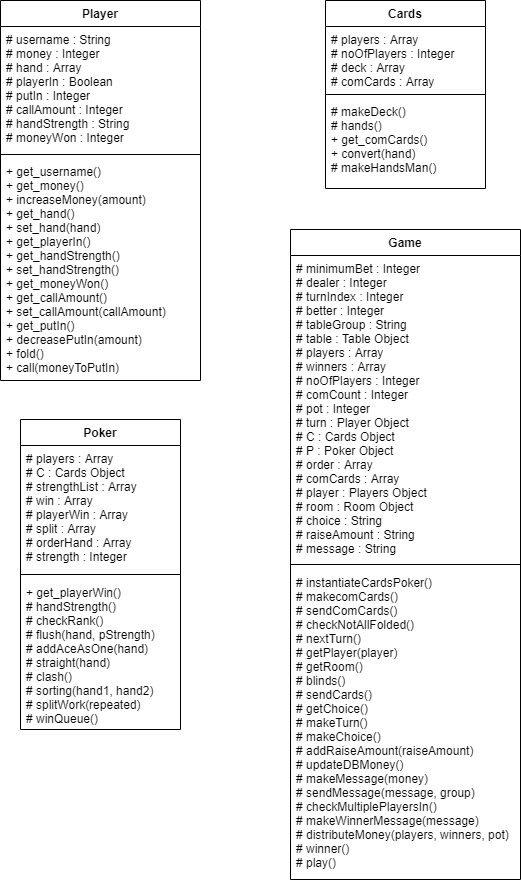

The diagram above was exported from draw.io. Its source (the exported page's mxGraphModel, read from the mxfile embedded in the PNG):
<mxGraphModel dx="824" dy="876" grid="1" gridSize="10" guides="1" tooltips="1" connect="1" arrows="1" fold="1" page="1" pageScale="1" pageWidth="827" pageHeight="1169" math="0" shadow="0">
  <root>
    <mxCell id="0" />
    <mxCell id="1" parent="0" />
    <mxCell id="zVtY1OeC1-uV8lPTpXVV-6" value="Player" style="swimlane;fontStyle=1;align=center;verticalAlign=top;childLayout=stackLayout;horizontal=1;startSize=26;horizontalStack=0;resizeParent=1;resizeParentMax=0;resizeLast=0;collapsible=1;marginBottom=0;" parent="1" vertex="1">
      <mxGeometry x="40" y="41" width="200" height="380" as="geometry" />
    </mxCell>
    <mxCell id="zVtY1OeC1-uV8lPTpXVV-7" value="# username : String&#10;# money : Integer&#10;# hand : Array&#10;# playerIn : Boolean&#10;# putIn : Integer&#10;# callAmount : Integer&#10;# handStrength : String&#10;# moneyWon : Integer" style="text;strokeColor=none;fillColor=none;align=left;verticalAlign=top;spacingLeft=4;spacingRight=4;overflow=hidden;rotatable=0;points=[[0,0.5],[1,0.5]];portConstraint=eastwest;" parent="zVtY1OeC1-uV8lPTpXVV-6" vertex="1">
      <mxGeometry y="26" width="200" height="124" as="geometry" />
    </mxCell>
    <mxCell id="zVtY1OeC1-uV8lPTpXVV-8" value="" style="line;strokeWidth=1;fillColor=none;align=left;verticalAlign=middle;spacingTop=-1;spacingLeft=3;spacingRight=3;rotatable=0;labelPosition=right;points=[];portConstraint=eastwest;" parent="zVtY1OeC1-uV8lPTpXVV-6" vertex="1">
      <mxGeometry y="150" width="200" height="8" as="geometry" />
    </mxCell>
    <mxCell id="zVtY1OeC1-uV8lPTpXVV-9" value="+ get_username()&#10;+ get_money()&#10;+ increaseMoney(amount)&#10;+ get_hand()&#10;+ set_hand(hand)&#10;+ get_playerIn()&#10;+ get_handStrength()&#10;+ set_handStrength()&#10;+ get_moneyWon()&#10;+ get_callAmount()&#10;+ set_callAmount(callAmount)&#10;+ get_putIn()&#10;+ decreasePutIn(amount)&#10;+ fold()&#10;+ call(moneyToPutIn)" style="text;strokeColor=none;fillColor=none;align=left;verticalAlign=top;spacingLeft=4;spacingRight=4;overflow=hidden;rotatable=0;points=[[0,0.5],[1,0.5]];portConstraint=eastwest;" parent="zVtY1OeC1-uV8lPTpXVV-6" vertex="1">
      <mxGeometry y="158" width="200" height="222" as="geometry" />
    </mxCell>
    <mxCell id="zVtY1OeC1-uV8lPTpXVV-10" value="Cards" style="swimlane;fontStyle=1;align=center;verticalAlign=top;childLayout=stackLayout;horizontal=1;startSize=26;horizontalStack=0;resizeParent=1;resizeParentMax=0;resizeLast=0;collapsible=1;marginBottom=0;" parent="1" vertex="1">
      <mxGeometry x="365" y="41" width="160" height="188" as="geometry" />
    </mxCell>
    <mxCell id="zVtY1OeC1-uV8lPTpXVV-11" value="# players : Array&#10;# noOfPlayers : Integer&#10;# deck : Array&#10;# comCards : Array" style="text;strokeColor=none;fillColor=none;align=left;verticalAlign=top;spacingLeft=4;spacingRight=4;overflow=hidden;rotatable=0;points=[[0,0.5],[1,0.5]];portConstraint=eastwest;" parent="zVtY1OeC1-uV8lPTpXVV-10" vertex="1">
      <mxGeometry y="26" width="160" height="64" as="geometry" />
    </mxCell>
    <mxCell id="zVtY1OeC1-uV8lPTpXVV-12" value="" style="line;strokeWidth=1;fillColor=none;align=left;verticalAlign=middle;spacingTop=-1;spacingLeft=3;spacingRight=3;rotatable=0;labelPosition=right;points=[];portConstraint=eastwest;" parent="zVtY1OeC1-uV8lPTpXVV-10" vertex="1">
      <mxGeometry y="90" width="160" height="8" as="geometry" />
    </mxCell>
    <mxCell id="zVtY1OeC1-uV8lPTpXVV-13" value="# makeDeck()&#10;# hands()&#10;+ get_comCards()&#10;+ convert(hand)&#10;# makeHandsMan()&#10;" style="text;strokeColor=none;fillColor=none;align=left;verticalAlign=top;spacingLeft=4;spacingRight=4;overflow=hidden;rotatable=0;points=[[0,0.5],[1,0.5]];portConstraint=eastwest;" parent="zVtY1OeC1-uV8lPTpXVV-10" vertex="1">
      <mxGeometry y="98" width="160" height="90" as="geometry" />
    </mxCell>
    <mxCell id="zVtY1OeC1-uV8lPTpXVV-14" value="Poker" style="swimlane;fontStyle=1;align=center;verticalAlign=top;childLayout=stackLayout;horizontal=1;startSize=26;horizontalStack=0;resizeParent=1;resizeParentMax=0;resizeLast=0;collapsible=1;marginBottom=0;" parent="1" vertex="1">
      <mxGeometry x="60.0036339613971" y="460" width="160" height="310" as="geometry" />
    </mxCell>
    <mxCell id="zVtY1OeC1-uV8lPTpXVV-15" value="# players : Array&#10;# C : Cards Object&#10;# strengthList : Array&#10;# win : Array&#10;# playerWin : Array&#10;# split : Array&#10;# orderHand : Array&#10;# strength : Integer" style="text;strokeColor=none;fillColor=none;align=left;verticalAlign=top;spacingLeft=4;spacingRight=4;overflow=hidden;rotatable=0;points=[[0,0.5],[1,0.5]];portConstraint=eastwest;" parent="zVtY1OeC1-uV8lPTpXVV-14" vertex="1">
      <mxGeometry y="26" width="160" height="124" as="geometry" />
    </mxCell>
    <mxCell id="zVtY1OeC1-uV8lPTpXVV-16" value="" style="line;strokeWidth=1;fillColor=none;align=left;verticalAlign=middle;spacingTop=-1;spacingLeft=3;spacingRight=3;rotatable=0;labelPosition=right;points=[];portConstraint=eastwest;" parent="zVtY1OeC1-uV8lPTpXVV-14" vertex="1">
      <mxGeometry y="150" width="160" height="10" as="geometry" />
    </mxCell>
    <mxCell id="zVtY1OeC1-uV8lPTpXVV-17" value="+ get_playerWin()&#10;# handStrength()&#10;# checkRank()&#10;# flush(hand, pStrength)&#10;# addAceAsOne(hand)&#10;# straight(hand)&#10;# clash()&#10;# sorting(hand1, hand2)&#10;# splitWork(repeated)&#10;# winQueue()" style="text;strokeColor=none;fillColor=none;align=left;verticalAlign=top;spacingLeft=4;spacingRight=4;overflow=hidden;rotatable=0;points=[[0,0.5],[1,0.5]];portConstraint=eastwest;" parent="zVtY1OeC1-uV8lPTpXVV-14" vertex="1">
      <mxGeometry y="160" width="160" height="150" as="geometry" />
    </mxCell>
    <mxCell id="zVtY1OeC1-uV8lPTpXVV-18" value="Game" style="swimlane;fontStyle=1;align=center;verticalAlign=top;childLayout=stackLayout;horizontal=1;startSize=26;horizontalStack=0;resizeParent=1;resizeParentMax=0;resizeLast=0;collapsible=1;marginBottom=0;" parent="1" vertex="1">
      <mxGeometry x="330" y="270" width="230" height="650" as="geometry" />
    </mxCell>
    <mxCell id="zVtY1OeC1-uV8lPTpXVV-19" value="# minimumBet : Integer&#10;# dealer : Integer&#10;# turnIndex : Integer&#10;# better : Integer&#10;# tableGroup : String&#10;# table : Table Object&#10;# players : Array&#10;# winners : Array&#10;# noOfPlayers : Integer&#10;# comCount : Integer&#10;# pot : Integer&#10;# turn : Player Object&#10;# C : Cards Object&#10;# P : Poker Object&#10;# order : Array&#10;# comCards : Array&#10;# player : Players Object&#10;# room : Room Object&#10;# choice : String&#10;# raiseAmount : String&#10;# message : String" style="text;strokeColor=none;fillColor=none;align=left;verticalAlign=top;spacingLeft=4;spacingRight=4;overflow=hidden;rotatable=0;points=[[0,0.5],[1,0.5]];portConstraint=eastwest;" parent="zVtY1OeC1-uV8lPTpXVV-18" vertex="1">
      <mxGeometry y="26" width="230" height="304" as="geometry" />
    </mxCell>
    <mxCell id="zVtY1OeC1-uV8lPTpXVV-20" value="" style="line;strokeWidth=1;fillColor=none;align=left;verticalAlign=middle;spacingTop=-1;spacingLeft=3;spacingRight=3;rotatable=0;labelPosition=right;points=[];portConstraint=eastwest;" parent="zVtY1OeC1-uV8lPTpXVV-18" vertex="1">
      <mxGeometry y="330" width="230" height="10" as="geometry" />
    </mxCell>
    <mxCell id="zVtY1OeC1-uV8lPTpXVV-21" value="# instantiateCardsPoker()&#10;# makecomCards()&#10;# sendComCards()&#10;# checkNotAllFolded()&#10;# nextTurn()&#10;# getPlayer(player)&#10;# getRoom()&#10;# blinds()&#10;# sendCards()&#10;# getChoice()&#10;# makeTurn()&#10;# makeChoice()&#10;# addRaiseAmount(raiseAmount)&#10;# updateDBMoney()&#10;# makeMessage(money)&#10;# sendMessage(message, group)&#10;# checkMultiplePlayersIn()&#10;# makeWinnerMessage(message)&#10;# distributeMoney(players, winners, pot)&#10;# winner()&#10;# play()" style="text;strokeColor=none;fillColor=none;align=left;verticalAlign=top;spacingLeft=4;spacingRight=4;overflow=hidden;rotatable=0;points=[[0,0.5],[1,0.5]];portConstraint=eastwest;" parent="zVtY1OeC1-uV8lPTpXVV-18" vertex="1">
      <mxGeometry y="340" width="230" height="310" as="geometry" />
    </mxCell>
  </root>
</mxGraphModel>